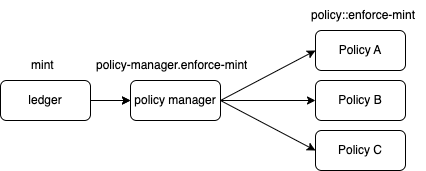

The diagram above was exported from draw.io. Its source (the exported page's mxGraphModel, read from the mxfile embedded in the PNG):
<mxGraphModel dx="778" dy="365" grid="1" gridSize="10" guides="1" tooltips="1" connect="1" arrows="1" fold="1" page="1" pageScale="1" pageWidth="850" pageHeight="1100" math="0" shadow="0">
  <root>
    <mxCell id="0" />
    <mxCell id="1" parent="0" />
    <mxCell id="RXQOxhVSlAWhrZLeSnAK-8" value="Policy A" style="rounded=1;whiteSpace=wrap;html=1;" parent="1" vertex="1">
      <mxGeometry x="520" y="550" width="90" height="40" as="geometry" />
    </mxCell>
    <mxCell id="RXQOxhVSlAWhrZLeSnAK-16" value="" style="endArrow=classic;html=1;rounded=0;exitX=1;exitY=0.5;exitDx=0;exitDy=0;entryX=0;entryY=0.5;entryDx=0;entryDy=0;" parent="1" source="NV4xPQ1MnWsKcZOo7Ki3-8" edge="1">
      <mxGeometry width="50" height="50" relative="1" as="geometry">
        <mxPoint x="320" y="620" as="sourcePoint" />
        <mxPoint x="380" y="620" as="targetPoint" />
      </mxGeometry>
    </mxCell>
    <mxCell id="RXQOxhVSlAWhrZLeSnAK-17" value="" style="endArrow=classic;html=1;rounded=0;entryX=0;entryY=0.5;entryDx=0;entryDy=0;exitX=1;exitY=0.5;exitDx=0;exitDy=0;" parent="1" target="RXQOxhVSlAWhrZLeSnAK-8" edge="1" source="NV4xPQ1MnWsKcZOo7Ki3-8">
      <mxGeometry width="50" height="50" relative="1" as="geometry">
        <mxPoint x="500" y="620" as="sourcePoint" />
        <mxPoint x="550" y="570" as="targetPoint" />
      </mxGeometry>
    </mxCell>
    <mxCell id="RXQOxhVSlAWhrZLeSnAK-19" value="" style="endArrow=classic;html=1;rounded=0;entryX=0;entryY=0.5;entryDx=0;entryDy=0;exitX=1;exitY=0.5;exitDx=0;exitDy=0;" parent="1" target="NV4xPQ1MnWsKcZOo7Ki3-3" edge="1" source="NV4xPQ1MnWsKcZOo7Ki3-8">
      <mxGeometry width="50" height="50" relative="1" as="geometry">
        <mxPoint x="500" y="620" as="sourcePoint" />
        <mxPoint x="570" y="605" as="targetPoint" />
      </mxGeometry>
    </mxCell>
    <mxCell id="RXQOxhVSlAWhrZLeSnAK-20" value="" style="endArrow=classic;html=1;rounded=0;entryX=0;entryY=0.5;entryDx=0;entryDy=0;exitX=1;exitY=0.5;exitDx=0;exitDy=0;" parent="1" target="NV4xPQ1MnWsKcZOo7Ki3-4" edge="1" source="NV4xPQ1MnWsKcZOo7Ki3-8">
      <mxGeometry width="50" height="50" relative="1" as="geometry">
        <mxPoint x="500" y="620" as="sourcePoint" />
        <mxPoint x="570" y="680" as="targetPoint" />
      </mxGeometry>
    </mxCell>
    <mxCell id="RXQOxhVSlAWhrZLeSnAK-27" value="mint&amp;nbsp;" style="text;strokeColor=none;fillColor=none;align=left;verticalAlign=middle;spacingLeft=4;spacingRight=4;overflow=hidden;points=[[0,0.5],[1,0.5]];portConstraint=eastwest;rotatable=0;whiteSpace=wrap;html=1;" parent="1" vertex="1">
      <mxGeometry x="230" y="570" width="40" height="30" as="geometry" />
    </mxCell>
    <mxCell id="RXQOxhVSlAWhrZLeSnAK-28" value="policy-manager.enforce-mint" style="text;strokeColor=none;fillColor=none;align=left;verticalAlign=middle;spacingLeft=4;spacingRight=4;overflow=hidden;points=[[0,0.5],[1,0.5]];portConstraint=eastwest;rotatable=0;whiteSpace=wrap;html=1;" parent="1" vertex="1">
      <mxGeometry x="295" y="570" width="170" height="30" as="geometry" />
    </mxCell>
    <mxCell id="RXQOxhVSlAWhrZLeSnAK-31" value="policy::enforce-mint" style="text;strokeColor=none;fillColor=none;align=left;verticalAlign=middle;spacingLeft=4;spacingRight=4;overflow=hidden;points=[[0,0.5],[1,0.5]];portConstraint=eastwest;rotatable=0;whiteSpace=wrap;html=1;" parent="1" vertex="1">
      <mxGeometry x="510" y="520" width="120" height="30" as="geometry" />
    </mxCell>
    <mxCell id="NV4xPQ1MnWsKcZOo7Ki3-3" value="Policy B" style="rounded=1;whiteSpace=wrap;html=1;" vertex="1" parent="1">
      <mxGeometry x="520" y="600" width="90" height="40" as="geometry" />
    </mxCell>
    <mxCell id="NV4xPQ1MnWsKcZOo7Ki3-4" value="Policy C" style="rounded=1;whiteSpace=wrap;html=1;" vertex="1" parent="1">
      <mxGeometry x="520" y="650" width="90" height="40" as="geometry" />
    </mxCell>
    <mxCell id="NV4xPQ1MnWsKcZOo7Ki3-11" value="" style="edgeStyle=orthogonalEdgeStyle;rounded=0;orthogonalLoop=1;jettySize=auto;html=1;" edge="1" parent="1" source="NV4xPQ1MnWsKcZOo7Ki3-7" target="NV4xPQ1MnWsKcZOo7Ki3-8">
      <mxGeometry relative="1" as="geometry" />
    </mxCell>
    <mxCell id="NV4xPQ1MnWsKcZOo7Ki3-7" value="ledger" style="rounded=1;whiteSpace=wrap;html=1;" vertex="1" parent="1">
      <mxGeometry x="205" y="600" width="90" height="40" as="geometry" />
    </mxCell>
    <mxCell id="NV4xPQ1MnWsKcZOo7Ki3-10" value="" style="endArrow=classic;html=1;rounded=0;exitX=1;exitY=0.5;exitDx=0;exitDy=0;entryX=0;entryY=0.5;entryDx=0;entryDy=0;" edge="1" parent="1" target="NV4xPQ1MnWsKcZOo7Ki3-8">
      <mxGeometry width="50" height="50" relative="1" as="geometry">
        <mxPoint x="320" y="620" as="sourcePoint" />
        <mxPoint x="380" y="620" as="targetPoint" />
      </mxGeometry>
    </mxCell>
    <mxCell id="NV4xPQ1MnWsKcZOo7Ki3-8" value="policy manager" style="rounded=1;whiteSpace=wrap;html=1;" vertex="1" parent="1">
      <mxGeometry x="335" y="600" width="90" height="40" as="geometry" />
    </mxCell>
  </root>
</mxGraphModel>